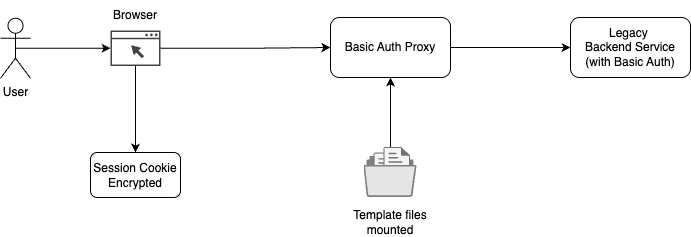

The diagram above was exported from draw.io. Its source (the exported page's mxGraphModel, read from the mxfile embedded in the PNG):
<mxGraphModel dx="2893" dy="774" grid="1" gridSize="10" guides="1" tooltips="1" connect="1" arrows="1" fold="1" page="1" pageScale="1" pageWidth="827" pageHeight="1169" math="0" shadow="0">
  <root>
    <mxCell id="0" />
    <mxCell id="1" parent="0" />
    <mxCell id="b8thhUS1P-36J5wYNbTS-12" style="edgeStyle=orthogonalEdgeStyle;rounded=0;orthogonalLoop=1;jettySize=auto;html=1;exitX=1;exitY=0.5;exitDx=0;exitDy=0;entryX=0;entryY=0.5;entryDx=0;entryDy=0;" edge="1" parent="1" source="b8thhUS1P-36J5wYNbTS-1" target="b8thhUS1P-36J5wYNbTS-8">
      <mxGeometry relative="1" as="geometry" />
    </mxCell>
    <mxCell id="b8thhUS1P-36J5wYNbTS-1" value="Basic Auth Proxy" style="rounded=1;whiteSpace=wrap;html=1;" vertex="1" parent="1">
      <mxGeometry x="250" y="250" width="120" height="60" as="geometry" />
    </mxCell>
    <mxCell id="b8thhUS1P-36J5wYNbTS-6" style="edgeStyle=orthogonalEdgeStyle;rounded=0;orthogonalLoop=1;jettySize=auto;html=1;entryX=0.5;entryY=1;entryDx=0;entryDy=0;" edge="1" parent="1" source="b8thhUS1P-36J5wYNbTS-4" target="b8thhUS1P-36J5wYNbTS-1">
      <mxGeometry relative="1" as="geometry" />
    </mxCell>
    <mxCell id="b8thhUS1P-36J5wYNbTS-4" value="" style="shape=image;editableCssRules=.*;aspect=fixed;image=data:image/svg+xml,(base64 omitted: 2396 chars);" vertex="1" parent="1">
      <mxGeometry x="283.5" y="380" width="53" height="50" as="geometry" />
    </mxCell>
    <mxCell id="b8thhUS1P-36J5wYNbTS-7" value="Template files mounted" style="text;html=1;align=center;verticalAlign=middle;whiteSpace=wrap;rounded=0;" vertex="1" parent="1">
      <mxGeometry x="255" y="440" width="110" height="30" as="geometry" />
    </mxCell>
    <mxCell id="b8thhUS1P-36J5wYNbTS-8" value="Legacy&amp;nbsp;&lt;br&gt;Backend Service&lt;br&gt;(with Basic Auth)" style="rounded=1;whiteSpace=wrap;html=1;" vertex="1" parent="1">
      <mxGeometry x="490" y="250" width="120" height="60" as="geometry" />
    </mxCell>
    <mxCell id="b8thhUS1P-36J5wYNbTS-13" style="edgeStyle=orthogonalEdgeStyle;rounded=0;orthogonalLoop=1;jettySize=auto;html=1;exitX=0.5;exitY=0.5;exitDx=0;exitDy=0;exitPerimeter=0;" edge="1" parent="1" source="b8thhUS1P-36J5wYNbTS-9" target="b8thhUS1P-36J5wYNbTS-10">
      <mxGeometry relative="1" as="geometry" />
    </mxCell>
    <mxCell id="b8thhUS1P-36J5wYNbTS-9" value="User" style="shape=umlActor;verticalLabelPosition=bottom;verticalAlign=top;html=1;outlineConnect=0;" vertex="1" parent="1">
      <mxGeometry x="-80" y="250.75" width="30" height="60" as="geometry" />
    </mxCell>
    <mxCell id="b8thhUS1P-36J5wYNbTS-11" style="edgeStyle=orthogonalEdgeStyle;rounded=0;orthogonalLoop=1;jettySize=auto;html=1;entryX=0;entryY=0.5;entryDx=0;entryDy=0;" edge="1" parent="1" source="b8thhUS1P-36J5wYNbTS-10" target="b8thhUS1P-36J5wYNbTS-1">
      <mxGeometry relative="1" as="geometry" />
    </mxCell>
    <mxCell id="b8thhUS1P-36J5wYNbTS-18" style="edgeStyle=orthogonalEdgeStyle;rounded=0;orthogonalLoop=1;jettySize=auto;html=1;entryX=0.5;entryY=0;entryDx=0;entryDy=0;" edge="1" parent="1" source="b8thhUS1P-36J5wYNbTS-10" target="b8thhUS1P-36J5wYNbTS-17">
      <mxGeometry relative="1" as="geometry" />
    </mxCell>
    <mxCell id="b8thhUS1P-36J5wYNbTS-10" value="" style="sketch=0;pointerEvents=1;shadow=0;dashed=0;html=1;strokeColor=none;fillColor=#434445;aspect=fixed;labelPosition=center;verticalLabelPosition=bottom;verticalAlign=top;align=center;outlineConnect=0;shape=mxgraph.vvd.web_browser;" vertex="1" parent="1">
      <mxGeometry x="30" y="263" width="50" height="35.5" as="geometry" />
    </mxCell>
    <mxCell id="b8thhUS1P-36J5wYNbTS-14" value="Browser" style="text;html=1;align=center;verticalAlign=middle;whiteSpace=wrap;rounded=0;" vertex="1" parent="1">
      <mxGeometry x="25" y="233" width="60" height="30" as="geometry" />
    </mxCell>
    <mxCell id="b8thhUS1P-36J5wYNbTS-17" value="Session Cookie&lt;br&gt;Encrypted" style="rounded=1;whiteSpace=wrap;html=1;" vertex="1" parent="1">
      <mxGeometry x="10" y="385" width="90" height="45" as="geometry" />
    </mxCell>
  </root>
</mxGraphModel>